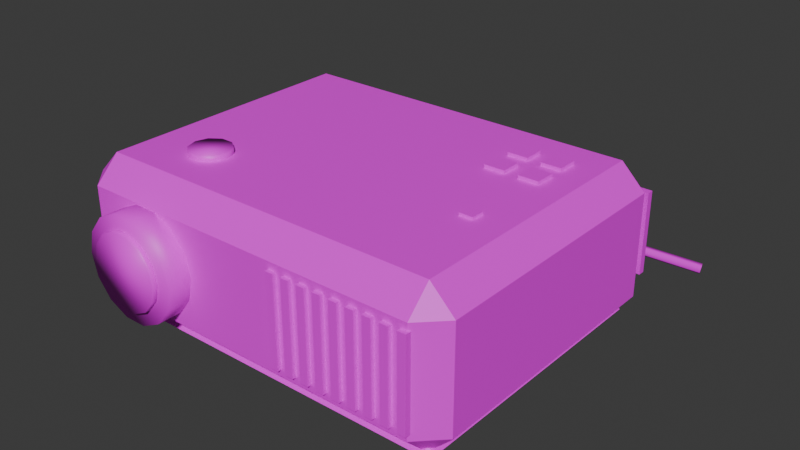 # Source: Projector.blend  (saved by Blender 5.2.45; exported with 4.5.12 LTS)
import bpy
from mathutils import Matrix  # noqa: F401  (used for matrix-valued properties, if any)

bpy.ops.wm.read_factory_settings(use_empty=True)
scene = bpy.context.scene
scene.name = 'Scene'

# ---- collections
col_collection = bpy.data.collections.new('Collection'); scene.collection.children.link(col_collection)

# ---- images (referenced by path relative to the original .blend; pixels are not part of the script)
import os
ASSET_DIR = os.environ.get("B2B_ASSET_DIR", "")  # directory of the original .blend (textures are referenced by path, not embedded)
HERE = os.path.dirname(os.path.abspath(__file__))  # packed textures are extracted next to this script under _unpacked/

def load_image(name, relpath, width, height, colorspace="sRGB"):
    """Load a texture the original file referenced (path relative to the .blend, or extracted next to this script)."""
    p = next((c for c in (os.path.join(HERE, relpath), os.path.join(ASSET_DIR, relpath)) if relpath and os.path.exists(c)), "")
    if p:
        img = bpy.data.images.load(p, check_existing=True)
        img.name = name
    else:  # same state as the original file: an image datablock whose file is absent (Cycles renders it pink)
        img = bpy.data.images.new(name, width, height)
        img.source = "FILE"
        img.filepath = "//" + (relpath or name)
    img.colorspace_settings.name = colorspace
    return img
img_plastic_white_png = load_image('Plastic_White.png', 'Plastic_White.png', 1024, 1024, 'sRGB')
img_plastic_grey_png = load_image('Plastic_Grey.png', 'Plastic_Grey.png', 1024, 1024, 'sRGB')
img_plastic_black_png = load_image('Plastic_Black.png', 'Plastic_Black.png', 1024, 1024, 'sRGB')
img_glass_dirty_png = load_image('Glass_Dirty.png', 'Glass_Dirty.png', 1024, 1024, 'sRGB')
img_led_red_png = load_image('LED_Red.png', 'LED_Red.png', 1024, 1024, 'sRGB')
img_rubber_black_png = load_image('Rubber_Black.png', 'Rubber_Black.png', 1024, 1024, 'sRGB')

# ---- materials (node trees are filled in below, after node groups)
mat_plastic_white = bpy.data.materials.new('Plastic_White')
mat_plastic_grey = bpy.data.materials.new('Plastic_Grey')
mat_plastic_black = bpy.data.materials.new('Plastic_Black')
mat_glass_dirty = bpy.data.materials.new('Glass_Dirty')
mat_led_red = bpy.data.materials.new('LED_Red')
mat_rubber_black = bpy.data.materials.new('Rubber_Black')

# ---- material node trees
mat_plastic_white.use_nodes = True; mat_plastic_white.node_tree.nodes.clear()
_N = mat_plastic_white.node_tree.nodes; _L = mat_plastic_white.node_tree.links
n0 = _N.new('ShaderNodeBsdfPrincipled'); n0.name = 'Principled BSDF'; n0.location = (-200, 100)
n0.inputs[10].default_value = 0.005
n1 = _N.new('ShaderNodeOutputMaterial'); n1.name = 'Material Output'; n1.location = (200, 100)
n2 = _N.new('ShaderNodeTexImage'); n2.name = 'Image Texture'; n2.location = (0, 0)
n2.image = img_plastic_white_png
n2.interpolation = 'Closest'
_L.new(n0.outputs[0], n1.inputs[0])
_L.new(n2.outputs[0], n0.inputs[0])
n1.is_active_output = True
mat_plastic_grey.use_nodes = True; mat_plastic_grey.node_tree.nodes.clear()
_N = mat_plastic_grey.node_tree.nodes; _L = mat_plastic_grey.node_tree.links
n0 = _N.new('ShaderNodeBsdfPrincipled'); n0.name = 'Principled BSDF'; n0.location = (-200, 100)
n0.inputs[10].default_value = 0.005
n1 = _N.new('ShaderNodeOutputMaterial'); n1.name = 'Material Output'; n1.location = (200, 100)
n2 = _N.new('ShaderNodeTexImage'); n2.name = 'Image Texture'; n2.location = (0, 0)
n2.image = img_plastic_grey_png
n2.interpolation = 'Closest'
_L.new(n0.outputs[0], n1.inputs[0])
_L.new(n2.outputs[0], n0.inputs[0])
n1.is_active_output = True
mat_plastic_black.use_nodes = True; mat_plastic_black.node_tree.nodes.clear()
_N = mat_plastic_black.node_tree.nodes; _L = mat_plastic_black.node_tree.links
n0 = _N.new('ShaderNodeBsdfPrincipled'); n0.name = 'Principled BSDF'; n0.location = (-200, 100)
n0.inputs[10].default_value = 0.005
n1 = _N.new('ShaderNodeOutputMaterial'); n1.name = 'Material Output'; n1.location = (200, 100)
n2 = _N.new('ShaderNodeTexImage'); n2.name = 'Image Texture'; n2.location = (0, 0)
n2.image = img_plastic_black_png
n2.interpolation = 'Closest'
_L.new(n0.outputs[0], n1.inputs[0])
_L.new(n2.outputs[0], n0.inputs[0])
n1.is_active_output = True
mat_glass_dirty.use_nodes = True; mat_glass_dirty.node_tree.nodes.clear()
_N = mat_glass_dirty.node_tree.nodes; _L = mat_glass_dirty.node_tree.links
n0 = _N.new('ShaderNodeBsdfPrincipled'); n0.name = 'Principled BSDF'; n0.location = (-200, 100)
n0.inputs[10].default_value = 0.005
n1 = _N.new('ShaderNodeOutputMaterial'); n1.name = 'Material Output'; n1.location = (200, 100)
n2 = _N.new('ShaderNodeTexImage'); n2.name = 'Image Texture'; n2.location = (0, 0)
n2.image = img_glass_dirty_png
n2.interpolation = 'Closest'
_L.new(n0.outputs[0], n1.inputs[0])
_L.new(n2.outputs[0], n0.inputs[0])
n1.is_active_output = True
mat_led_red.use_nodes = True; mat_led_red.node_tree.nodes.clear()
_N = mat_led_red.node_tree.nodes; _L = mat_led_red.node_tree.links
n0 = _N.new('ShaderNodeBsdfPrincipled'); n0.name = 'Principled BSDF'; n0.location = (-200, 100)
n0.inputs[10].default_value = 0.005
n1 = _N.new('ShaderNodeOutputMaterial'); n1.name = 'Material Output'; n1.location = (200, 100)
n2 = _N.new('ShaderNodeTexImage'); n2.name = 'Image Texture'; n2.location = (0, 0)
n2.image = img_led_red_png
n2.interpolation = 'Closest'
_L.new(n0.outputs[0], n1.inputs[0])
_L.new(n2.outputs[0], n0.inputs[0])
n1.is_active_output = True
mat_rubber_black.use_nodes = True; mat_rubber_black.node_tree.nodes.clear()
_N = mat_rubber_black.node_tree.nodes; _L = mat_rubber_black.node_tree.links
n0 = _N.new('ShaderNodeBsdfPrincipled'); n0.name = 'Principled BSDF'; n0.location = (-200, 100)
n0.inputs[10].default_value = 0.005
n1 = _N.new('ShaderNodeOutputMaterial'); n1.name = 'Material Output'; n1.location = (200, 100)
n2 = _N.new('ShaderNodeTexImage'); n2.name = 'Image Texture'; n2.location = (0, 0)
n2.image = img_rubber_black_png
n2.interpolation = 'Closest'
_L.new(n0.outputs[0], n1.inputs[0])
_L.new(n2.outputs[0], n0.inputs[0])
n1.is_active_output = True

# ---- world
world_world = bpy.data.worlds.new('World'); scene.world = world_world
world_world.use_nodes = True; world_world.node_tree.nodes.clear()
_N = world_world.node_tree.nodes; _L = world_world.node_tree.links
n0 = _N.new('ShaderNodeOutputWorld'); n0.name = 'World Output'; n0.location = (200, 100)
n1 = _N.new('ShaderNodeBackground'); n1.name = 'Background'; n1.location = (-200, 100)
n1.inputs[0].default_value = (0.05088, 0.05088, 0.05088, 1.0)
_L.new(n1.outputs[0], n0.inputs[0])
n0.is_active_output = True
world_world.color = (0.05088, 0.05088, 0.05088)
world_world.sun_shadow_jitter_overblur = 0.0

# ---- meshes
me_projector = bpy.data.meshes.new('Projector')
me_projector.from_pydata([(-0.235, -0.265, 1.093e-09), (-0.2276, -0.265, -0.03254), (-0.2068, -0.265, -0.05864), (-0.1767, -0.265, -0.07312), (-0.1433, -0.265, -0.07312), (-0.1132, -0.265, -0.05864), (-0.09243, -0.265, -0.03254), (-0.085, -0.265, 1.093e-09), (-0.29, -0.195, -0.075), (-0.255, -0.195, -0.11), (-0.255, -0.23, -0.075), (0.29, -0.195, -0.075), (0.255, -0.23, -0.075), (0.255, -0.195, -0.11), (0.255, 0.23, -0.075), (0.29, 0.195, -0.075), (0.255, 0.195, -0.11), (-0.29, 0.195, -0.075), (-0.255, 0.23, -0.075), (-0.255, 0.195, -0.11), (-0.29, -0.195, 0.075), (-0.255, -0.23, 0.075), (-0.255, -0.195, 0.11), (0.255, -0.23, 0.075), (0.29, -0.195, 0.075), (0.255, -0.195, 0.11), (0.29, 0.195, 0.075), (0.255, 0.23, 0.075), (0.255, 0.195, 0.11), (-0.29, 0.195, 0.075), (-0.255, 0.195, 0.11), (-0.255, 0.23, 0.075), (-0.27, 0.2, -0.105), (-0.26, 0.2, -0.095), (-0.26, 0.21, -0.105), (0.27, 0.2, -0.105), (0.26, 0.21, -0.105), (0.26, 0.2, -0.095), (0.26, -0.21, -0.105), (0.27, -0.2, -0.105), (0.26, -0.2, -0.095), (-0.27, -0.2, -0.105), (-0.26, -0.21, -0.105), (-0.26, -0.2, -0.095), (-0.26, 0.2, -0.115), (0.26, 0.2, -0.115), (0.26, -0.2, -0.115), (-0.26, -0.2, -0.115), (-0.2276, -0.265, 0.03254), (-0.2068, -0.265, 0.05864), (-0.1767, -0.265, 0.07312), (-0.1433, -0.265, 0.07312), (-0.1132, -0.265, 0.05864), (-0.09243, -0.265, 0.03254), (-0.085, -0.215, -1.093e-09), (-0.09243, -0.215, -0.03254), (-0.1132, -0.215, -0.05864), (-0.1433, -0.215, -0.07312), (-0.1767, -0.215, -0.07312), (-0.2068, -0.215, -0.05864), (-0.2276, -0.215, -0.03254), (-0.235, -0.215, -1.093e-09), (-0.2276, -0.215, 0.03254), (-0.2068, -0.215, 0.05864), (-0.1767, -0.215, 0.07312), (-0.1433, -0.215, 0.07312), (-0.1132, -0.215, 0.05864), (-0.09243, -0.215, 0.03254), (-0.105, -0.273, 2.186e-10), (-0.1104, -0.273, -0.02386), (-0.1257, -0.273, -0.043), (-0.1478, -0.273, -0.05362), (-0.1722, -0.273, -0.05362), (-0.1943, -0.273, -0.043), (-0.2096, -0.273, -0.02386), (-0.215, -0.273, 2.186e-10), (-0.2096, -0.273, 0.02386), (-0.1943, -0.273, 0.043), (-0.1722, -0.273, 0.05362), (-0.1478, -0.273, 0.05362), (-0.1257, -0.273, 0.043), (-0.1104, -0.273, 0.02386), (-0.105, -0.263, -2.186e-10), (-0.1104, -0.263, -0.02386), (-0.1257, -0.263, -0.043), (-0.1478, -0.263, -0.05362), (-0.1722, -0.263, -0.05362), (-0.1943, -0.263, -0.043), (-0.2096, -0.263, -0.02386), (-0.215, -0.263, -2.186e-10), (-0.2096, -0.263, 0.02386), (-0.1943, -0.263, 0.043), (-0.1722, -0.263, 0.05362), (-0.1478, -0.263, 0.05362), (-0.1257, -0.263, 0.043), (-0.1104, -0.263, 0.02386), (-0.13, -0.12, 0.106), (-0.1357, -0.1024, 0.106), (-0.1507, -0.09147, 0.106), (-0.1693, -0.09147, 0.106), (-0.1843, -0.1024, 0.106), (-0.19, -0.12, 0.106), (-0.1843, -0.1376, 0.106), (-0.1693, -0.1485, 0.106), (-0.1507, -0.1485, 0.106), (-0.1357, -0.1376, 0.106), (-0.13, -0.12, 0.118), (-0.1357, -0.1024, 0.118), (-0.1507, -0.09147, 0.118), (-0.1693, -0.09147, 0.118), (-0.1843, -0.1024, 0.118), (-0.19, -0.12, 0.118), (-0.1843, -0.1376, 0.118), (-0.1693, -0.1485, 0.118), (-0.1507, -0.1485, 0.118), (-0.1357, -0.1376, 0.118), (0.054, -0.236, -0.065), (0.066, -0.236, -0.065), (0.066, -0.228, -0.065), (0.054, -0.228, -0.065), (0.054, -0.236, 0.065), (0.066, -0.236, 0.065), (0.066, -0.228, 0.065), (0.054, -0.228, 0.065), (0.078, -0.236, -0.065), (0.09, -0.236, -0.065), (0.09, -0.228, -0.065), (0.078, -0.228, -0.065), (0.078, -0.236, 0.065), (0.09, -0.236, 0.065), (0.09, -0.228, 0.065), (0.078, -0.228, 0.065), (0.102, -0.236, -0.065), (0.114, -0.236, -0.065), (0.114, -0.228, -0.065), (0.102, -0.228, -0.065), (0.102, -0.236, 0.065), (0.114, -0.236, 0.065), (0.114, -0.228, 0.065), (0.102, -0.228, 0.065), (0.126, -0.236, -0.065), (0.138, -0.236, -0.065), (0.138, -0.228, -0.065), (0.126, -0.228, -0.065), (0.126, -0.236, 0.065), (0.138, -0.236, 0.065), (0.138, -0.228, 0.065), (0.126, -0.228, 0.065), (0.15, -0.236, -0.065), (0.162, -0.236, -0.065), (0.162, -0.228, -0.065), (0.15, -0.228, -0.065), (0.15, -0.236, 0.065), (0.162, -0.236, 0.065), (0.162, -0.228, 0.065), (0.15, -0.228, 0.065), (0.174, -0.236, -0.065), (0.186, -0.236, -0.065), (0.186, -0.228, -0.065), (0.174, -0.228, -0.065), (0.174, -0.236, 0.065), (0.186, -0.236, 0.065), (0.186, -0.228, 0.065), (0.174, -0.228, 0.065), (0.198, -0.236, -0.065), (0.21, -0.236, -0.065), (0.21, -0.228, -0.065), (0.198, -0.228, -0.065), (0.198, -0.236, 0.065), (0.21, -0.236, 0.065), (0.21, -0.228, 0.065), (0.198, -0.228, 0.065), (0.222, -0.236, -0.065), (0.234, -0.236, -0.065), (0.234, -0.228, -0.065), (0.222, -0.228, -0.065), (0.222, -0.236, 0.065), (0.234, -0.236, 0.065), (0.234, -0.228, 0.065), (0.222, -0.228, 0.065), (0.246, -0.236, -0.065), (0.258, -0.236, -0.065), (0.258, -0.228, -0.065), (0.246, -0.228, -0.065), (0.246, -0.236, 0.065), (0.258, -0.236, 0.065), (0.258, -0.228, 0.065), (0.246, -0.228, 0.065), (0.135, 0.065, 0.109), (0.165, 0.065, 0.109), (0.165, 0.095, 0.109), (0.135, 0.095, 0.109), (0.135, 0.065, 0.115), (0.165, 0.065, 0.115), (0.165, 0.095, 0.115), (0.135, 0.095, 0.115), (0.185, 0.065, 0.109), (0.215, 0.065, 0.109), (0.215, 0.095, 0.109), (0.185, 0.095, 0.109), (0.185, 0.065, 0.115), (0.215, 0.065, 0.115), (0.215, 0.095, 0.115), (0.185, 0.095, 0.115), (0.135, 0.115, 0.109), (0.165, 0.115, 0.109), (0.165, 0.145, 0.109), (0.135, 0.145, 0.109), (0.135, 0.115, 0.115), (0.165, 0.115, 0.115), (0.165, 0.145, 0.115), (0.135, 0.145, 0.115), (0.185, 0.115, 0.109), (0.215, 0.115, 0.109), (0.215, 0.145, 0.109), (0.185, 0.145, 0.109), (0.185, 0.115, 0.115), (0.215, 0.115, 0.115), (0.215, 0.145, 0.115), (0.185, 0.145, 0.115), (0.19, -0.06, 0.11), (0.21, -0.06, 0.11), (0.21, -0.04, 0.11), (0.19, -0.04, 0.11), (0.19, -0.06, 0.114), (0.21, -0.06, 0.114), (0.21, -0.04, 0.114), (0.19, -0.04, 0.114), (-0.2, -0.16, -0.135), (-0.2059, -0.1459, -0.135), (-0.22, -0.14, -0.135), (-0.2341, -0.1459, -0.135), (-0.24, -0.16, -0.135), (-0.2341, -0.1741, -0.135), (-0.22, -0.18, -0.135), (-0.2059, -0.1741, -0.135), (-0.2, -0.16, -0.115), (-0.2059, -0.1459, -0.115), (-0.22, -0.14, -0.115), (-0.2341, -0.1459, -0.115), (-0.24, -0.16, -0.115), (-0.2341, -0.1741, -0.115), (-0.22, -0.18, -0.115), (-0.2059, -0.1741, -0.115), (0.24, -0.16, -0.135), (0.2341, -0.1459, -0.135), (0.22, -0.14, -0.135), (0.2059, -0.1459, -0.135), (0.2, -0.16, -0.135), (0.2059, -0.1741, -0.135), (0.22, -0.18, -0.135), (0.2341, -0.1741, -0.135), (0.24, -0.16, -0.115), (0.2341, -0.1459, -0.115), (0.22, -0.14, -0.115), (0.2059, -0.1459, -0.115), (0.2, -0.16, -0.115), (0.2059, -0.1741, -0.115), (0.22, -0.18, -0.115), (0.2341, -0.1741, -0.115), (0.08, 0.227, -0.06), (0.28, 0.227, -0.06), (0.28, 0.237, -0.06), (0.08, 0.237, -0.06), (0.08, 0.227, 0.06), (0.28, 0.227, 0.06), (0.28, 0.237, 0.06), (0.08, 0.237, 0.06), (0.09224, 0.2419, -0.02), (0.09652, 0.2363, -0.02615), (0.1056, 0.2357, -0.0238), (0.1069, 0.2411, -0.0162), (0.09869, 0.2449, -0.01385), (0.115, 0.3258, -0.08216), (0.1176, 0.3186, -0.0875), (0.1236, 0.3133, -0.08248), (0.1246, 0.3173, -0.07403), (0.1193, 0.325, -0.07383), (0.2972, 0.387, -0.1127), (0.2989, 0.3793, -0.1179), (0.3021, 0.3726, -0.1122), (0.3024, 0.3761, -0.1034), (0.2994, 0.385, -0.1038)], [], [(58, 3, 2, 59), (56, 5, 4, 57), (55, 6, 5, 56), (54, 7, 6, 55), (59, 2, 1, 60), (57, 4, 3, 58), (8, 9, 10), (11, 12, 13), (14, 15, 16), (17, 18, 19), (20, 21, 22), (23, 24, 25), (26, 27, 28), (29, 30, 31), (8, 17, 19, 9), (18, 14, 16, 19), (15, 11, 13, 16), (12, 10, 9, 13), (29, 20, 22, 30), (21, 23, 25, 22), (24, 26, 28, 25), (27, 31, 30, 28), (11, 24, 23, 12), (20, 8, 10, 21), (14, 27, 26, 15), (17, 29, 31, 18), (8, 20, 29, 17), (19, 16, 13, 9), (12, 23, 21, 10), (15, 26, 24, 11), (18, 31, 27, 14), (22, 25, 28, 30), (32, 33, 34), (35, 36, 37), (38, 39, 40), (41, 42, 43), (32, 34, 44), (36, 35, 45), (39, 38, 46), (41, 47, 42), (39, 35, 37, 40), (38, 42, 47, 46), (35, 39, 46, 45), (34, 36, 45, 44), (41, 32, 44, 47), (36, 34, 33, 37), (42, 38, 40, 43), (32, 41, 43, 33), (43, 40, 37, 33), (44, 45, 46, 47), (60, 1, 0, 61), (61, 0, 48, 62), (62, 48, 49, 63), (63, 49, 50, 64), (64, 50, 51, 65), (65, 51, 52, 66), (66, 52, 53, 67), (67, 53, 7, 54), (7, 53, 52, 51, 50, 49, 48, 0, 1, 2, 3, 4, 5, 6), (67, 54, 55, 56, 57, 58, 59, 60, 61, 62, 63, 64, 65, 66), (82, 68, 69, 83), (83, 69, 70, 84), (84, 70, 71, 85), (85, 71, 72, 86), (86, 72, 73, 87), (87, 73, 74, 88), (88, 74, 75, 89), (89, 75, 76, 90), (90, 76, 77, 91), (91, 77, 78, 92), (92, 78, 79, 93), (93, 79, 80, 94), (94, 80, 81, 95), (95, 81, 68, 82), (68, 81, 80, 79, 78, 77, 76, 75, 74, 73, 72, 71, 70, 69), (95, 82, 83, 84, 85, 86, 87, 88, 89, 90, 91, 92, 93, 94), (106, 96, 97, 107), (107, 97, 98, 108), (108, 98, 99, 109), (109, 99, 100, 110), (110, 100, 101, 111), (111, 101, 102, 112), (112, 102, 103, 113), (113, 103, 104, 114), (114, 104, 105, 115), (115, 105, 96, 106), (96, 105, 104, 103, 102, 101, 100, 99, 98, 97), (115, 106, 107, 108, 109, 110, 111, 112, 113, 114), (119, 118, 117, 116), (120, 121, 122, 123), (117, 121, 120, 116), (118, 122, 121, 117), (119, 123, 122, 118), (116, 120, 123, 119), (127, 126, 125, 124), (128, 129, 130, 131), (125, 129, 128, 124), (126, 130, 129, 125), (127, 131, 130, 126), (124, 128, 131, 127), (135, 134, 133, 132), (136, 137, 138, 139), (133, 137, 136, 132), (134, 138, 137, 133), (135, 139, 138, 134), (132, 136, 139, 135), (143, 142, 141, 140), (144, 145, 146, 147), (141, 145, 144, 140), (142, 146, 145, 141), (143, 147, 146, 142), (140, 144, 147, 143), (151, 150, 149, 148), (152, 153, 154, 155), (149, 153, 152, 148), (150, 154, 153, 149), (151, 155, 154, 150), (148, 152, 155, 151), (159, 158, 157, 156), (160, 161, 162, 163), (157, 161, 160, 156), (158, 162, 161, 157), (159, 163, 162, 158), (156, 160, 163, 159), (167, 166, 165, 164), (168, 169, 170, 171), (165, 169, 168, 164), (166, 170, 169, 165), (167, 171, 170, 166), (164, 168, 171, 167), (175, 174, 173, 172), (176, 177, 178, 179), (173, 177, 176, 172), (174, 178, 177, 173), (175, 179, 178, 174), (172, 176, 179, 175), (183, 182, 181, 180), (184, 185, 186, 187), (181, 185, 184, 180), (182, 186, 185, 181), (183, 187, 186, 182), (180, 184, 187, 183), (191, 190, 189, 188), (192, 193, 194, 195), (189, 193, 192, 188), (190, 194, 193, 189), (191, 195, 194, 190), (188, 192, 195, 191), (199, 198, 197, 196), (200, 201, 202, 203), (197, 201, 200, 196), (198, 202, 201, 197), (199, 203, 202, 198), (196, 200, 203, 199), (207, 206, 205, 204), (208, 209, 210, 211), (205, 209, 208, 204), (206, 210, 209, 205), (207, 211, 210, 206), (204, 208, 211, 207), (215, 214, 213, 212), (216, 217, 218, 219), (213, 217, 216, 212), (214, 218, 217, 213), (215, 219, 218, 214), (212, 216, 219, 215), (223, 222, 221, 220), (224, 225, 226, 227), (221, 225, 224, 220), (222, 226, 225, 221), (223, 227, 226, 222), (220, 224, 227, 223), (236, 228, 229, 237), (237, 229, 230, 238), (238, 230, 231, 239), (239, 231, 232, 240), (240, 232, 233, 241), (241, 233, 234, 242), (242, 234, 235, 243), (243, 235, 228, 236), (228, 235, 234, 233, 232, 231, 230, 229), (243, 236, 237, 238, 239, 240, 241, 242), (252, 244, 245, 253), (253, 245, 246, 254), (254, 246, 247, 255), (255, 247, 248, 256), (256, 248, 249, 257), (257, 249, 250, 258), (258, 250, 251, 259), (259, 251, 244, 252), (244, 251, 250, 249, 248, 247, 246, 245), (259, 252, 253, 254, 255, 256, 257, 258), (263, 262, 261, 260), (264, 265, 266, 267), (261, 265, 264, 260), (262, 266, 265, 261), (263, 267, 266, 262), (260, 264, 267, 263), (273, 274, 269, 268), (274, 275, 270, 269), (275, 276, 271, 270), (276, 277, 272, 271), (277, 273, 268, 272), (278, 279, 274, 273), (279, 280, 275, 274), (280, 281, 276, 275), (281, 282, 277, 276), (282, 278, 273, 277), (268, 269, 270, 271, 272), (282, 281, 280, 279, 278)])
me_projector.polygons.foreach_set('use_smooth', [1, 1, 1, 1, 1, 1, 0, 0, 0, 0, 0, 0, 0, 0, 0, 0, 0, 0, 0, 0, 0, 0, 0, 0, 0, 0, 0, 0, 0, 0, 0, 0, 0, 0, 0, 0, 0, 0, 0, 0, 0, 0, 0, 0, 0, 0, 0, 0, 0, 0, 1, 1, 1, 1, 1, 1, 1, 1, 1, 1, 1, 1, 1, 1, 1, 1, 1, 1, 1, 1, 1, 1, 1, 1, 1, 1, 1, 1, 1, 1, 1, 1, 1, 1, 1, 1, 1, 1, 0, 0, 0, 0, 0, 0, 0, 0, 0, 0, 0, 0, 0, 0, 0, 0, 0, 0, 0, 0, 0, 0, 0, 0, 0, 0, 0, 0, 0, 0, 0, 0, 0, 0, 0, 0, 0, 0, 0, 0, 0, 0, 0, 0, 0, 0, 0, 0, 0, 0, 0, 0, 0, 0, 0, 0, 0, 0, 0, 0, 0, 0, 0, 0, 0, 0, 0, 0, 0, 0, 0, 0, 0, 0, 0, 0, 0, 0, 0, 0, 0, 0, 0, 0, 1, 1, 1, 1, 1, 1, 1, 1, 1, 1, 1, 1, 1, 1, 1, 1, 1, 1, 1, 1, 0, 0, 0, 0, 0, 0, 1, 1, 1, 1, 1, 1, 1, 1, 1, 1, 1, 1])
me_projector.polygons.foreach_set('material_index', [2, 2, 2, 2, 2, 2, 0, 0, 0, 0, 0, 0, 0, 0, 0, 0, 0, 0, 0, 0, 0, 0, 0, 0, 0, 0, 0, 0, 0, 0, 0, 0, 0, 0, 0, 0, 0, 0, 0, 0, 0, 0, 0, 0, 0, 0, 0, 0, 1, 1, 2, 2, 2, 2, 2, 2, 2, 2, 2, 2, 3, 3, 3, 3, 3, 3, 3, 3, 3, 3, 3, 3, 3, 3, 3, 3, 1, 1, 1, 1, 1, 1, 1, 1, 1, 1, 1, 1, 2, 2, 2, 2, 2, 2, 2, 2, 2, 2, 2, 2, 2, 2, 2, 2, 2, 2, 2, 2, 2, 2, 2, 2, 2, 2, 2, 2, 2, 2, 2, 2, 2, 2, 2, 2, 2, 2, 2, 2, 2, 2, 2, 2, 2, 2, 2, 2, 2, 2, 2, 2, 2, 2, 1, 1, 1, 1, 1, 1, 1, 1, 1, 1, 1, 1, 1, 1, 1, 1, 1, 1, 1, 1, 1, 1, 1, 1, 4, 4, 4, 4, 4, 4, 5, 5, 5, 5, 5, 5, 5, 5, 5, 5, 5, 5, 5, 5, 5, 5, 5, 5, 5, 5, 2, 2, 2, 2, 2, 2, 5, 5, 5, 5, 5, 5, 5, 5, 5, 5, 5, 5])
_uv = me_projector.uv_layers.new(name='UVMap')
_uv.uv.foreach_set('vector', [-0.4417, -0.5375, -0.4417, -0.6625, -0.5169, -0.6625, -0.5169, -0.5375, -0.2831, -0.5375, -0.2831, -0.6625, -0.3583, -0.6625, -0.3583, -0.5375, -0.5375, -0.08135, -0.6625, -0.08135, -0.6625, -0.1466, -0.5375, -0.1466, -0.5375, -2.732e-09, -0.6625, 2.732e-09, -0.6625, -0.08135, -0.5375, -0.08135, 0.5375, -0.1466, 0.6625, -0.1466, 0.6625, -0.08135, 0.5375, -0.08135, -0.3583, -0.5375, -0.3583, -0.6625, -0.4417, -0.6625, -0.4417, -0.5375, 0.39, -0.15, 0.39, -0.22, 0.46, -0.15, -0.39, -0.15, -0.46, -0.15, -0.39, -0.22, 0.46, -0.15, 0.39, -0.15, 0.39, -0.22, -0.39, -0.15, -0.46, -0.15, -0.39, -0.22, 0.39, 0.15, 0.46, 0.15, 0.39, 0.22, -0.46, 0.15, -0.39, 0.15, -0.39, 0.22, 0.39, 0.15, 0.46, 0.15, 0.39, 0.22, -0.39, 0.15, -0.39, 0.22, -0.46, 0.15, 0.39, -0.15, -0.39, -0.15, -0.39, -0.22, 0.39, -0.22, 0.51, -0.15, -0.51, -0.15, -0.51, -0.22, 0.51, -0.22, 0.39, -0.15, -0.39, -0.15, -0.39, -0.22, 0.39, -0.22, 0.51, -0.15, -0.51, -0.15, -0.51, -0.22, 0.51, -0.22, -0.39, 0.15, 0.39, 0.15, 0.39, 0.22, -0.39, 0.22, -0.51, 0.15, 0.51, 0.15, 0.51, 0.22, -0.51, 0.22, -0.39, 0.15, 0.39, 0.15, 0.39, 0.22, -0.39, 0.22, -0.51, 0.15, 0.51, 0.15, 0.51, 0.22, -0.51, 0.22, -0.39, -0.15, -0.39, 0.15, -0.46, 0.15, -0.46, -0.15, 0.39, 0.15, 0.39, -0.15, 0.46, -0.15, 0.46, 0.15, 0.46, -0.15, 0.46, 0.15, 0.39, 0.15, 0.39, -0.15, -0.39, -0.15, -0.39, 0.15, -0.46, 0.15, -0.46, -0.15, 0.39, -0.15, 0.39, 0.15, -0.39, 0.15, -0.39, -0.15, -0.51, 0.39, 0.51, 0.39, 0.51, -0.39, -0.51, -0.39, 0.51, -0.15, 0.51, 0.15, -0.51, 0.15, -0.51, -0.15, 0.39, -0.15, 0.39, 0.15, -0.39, 0.15, -0.39, -0.15, 0.51, -0.15, 0.51, 0.15, -0.51, 0.15, -0.51, -0.15, -0.51, -0.39, 0.51, -0.39, 0.51, 0.39, -0.51, 0.39, -0.4, -0.21, -0.4, -0.19, -0.42, -0.21, 0.4, -0.21, 0.42, -0.21, 0.4, -0.19, -0.42, -0.21, -0.4, -0.21, -0.4, -0.19, 0.4, -0.21, 0.42, -0.21, 0.4, -0.19, -0.4, -0.21, -0.42, -0.21, -0.4, -0.23, 0.42, -0.21, 0.4, -0.21, 0.4, -0.23, -0.4, -0.21, -0.42, -0.21, -0.4, -0.23, 0.4, -0.21, 0.4, -0.23, 0.42, -0.21, -0.4, -0.21, 0.4, -0.21, 0.4, -0.19, -0.4, -0.19, 0.52, -0.42, -0.52, -0.42, -0.52, -0.4, 0.52, -0.4, 0.4, -0.21, -0.4, -0.21, -0.4, -0.23, 0.4, -0.23, -0.52, 0.42, 0.52, 0.42, 0.52, 0.4, -0.52, 0.4, 0.4, -0.21, -0.4, -0.21, -0.4, -0.23, 0.4, -0.23, 0.52, 0.42, -0.52, 0.42, -0.52, 0.4, 0.52, 0.4, -0.52, -0.42, 0.52, -0.42, 0.52, -0.4, -0.52, -0.4, -0.4, -0.21, 0.4, -0.21, 0.4, -0.19, -0.4, -0.19, -0.65, -0.5, 0.65, -0.5, 0.65, 0.5, -0.65, 0.5, -0.65, 0.5, 0.65, 0.5, 0.65, -0.5, -0.65, -0.5, 0.5375, -0.08135, 0.6625, -0.08135, 0.6625, 2.732e-09, 0.5375, -2.732e-09, 0.5375, -2.732e-09, 0.6625, 2.732e-09, 0.6625, 0.08135, 0.5375, 0.08135, 0.5375, 0.08135, 0.6625, 0.08135, 0.6625, 0.1466, 0.5375, 0.1466, -0.5169, -0.5375, -0.5169, -0.6625, -0.4417, -0.6625, -0.4417, -0.5375, -0.4417, -0.5375, -0.4417, -0.6625, -0.3583, -0.6625, -0.3583, -0.5375, -0.3583, -0.5375, -0.3583, -0.6625, -0.2831, -0.6625, -0.2831, -0.5375, -0.5375, 0.1466, -0.6625, 0.1466, -0.6625, 0.08135, -0.5375, 0.08135, -0.5375, 0.08135, -0.6625, 0.08135, -0.6625, 2.732e-09, -0.5375, -2.732e-09, -0.2125, 2.732e-09, -0.2311, 0.08135, -0.2831, 0.1466, -0.3583, 0.1828, -0.4417, 0.1828, -0.5169, 0.1466, -0.5689, 0.08135, -0.5875, 2.732e-09, -0.5689, -0.08135, -0.5169, -0.1466, -0.4417, -0.1828, -0.3583, -0.1828, -0.2831, -0.1466, -0.2311, -0.08135, 0.2311, 0.08135, 0.2125, -2.732e-09, 0.2311, -0.08135, 0.2831, -0.1466, 0.3583, -0.1828, 0.4417, -0.1828, 0.5169, -0.1466, 0.5689, -0.08135, 0.5875, -2.732e-09, 0.5689, 0.08135, 0.5169, 0.1466, 0.4417, 0.1828, 0.3583, 0.1828, 0.2831, 0.1466, -0.263, -2.186e-10, -0.273, 2.186e-10, -0.273, -0.02386, -0.263, -0.02386, -0.263, -0.02386, -0.273, -0.02386, -0.273, -0.043, -0.263, -0.043, -0.1257, -0.263, -0.1257, -0.273, -0.1478, -0.273, -0.1478, -0.263, -0.1478, -0.263, -0.1478, -0.273, -0.1722, -0.273, -0.1722, -0.263, -0.1722, -0.263, -0.1722, -0.273, -0.1943, -0.273, -0.1943, -0.263, 0.263, -0.043, 0.273, -0.043, 0.273, -0.02386, 0.263, -0.02386, 0.263, -0.02386, 0.273, -0.02386, 0.273, 2.186e-10, 0.263, -2.186e-10, 0.263, -2.186e-10, 0.273, 2.186e-10, 0.273, 0.02386, 0.263, 0.02386, 0.263, 0.02386, 0.273, 0.02386, 0.273, 0.043, 0.263, 0.043, -0.1943, -0.263, -0.1943, -0.273, -0.1722, -0.273, -0.1722, -0.263, -0.1722, -0.263, -0.1722, -0.273, -0.1478, -0.273, -0.1478, -0.263, -0.1478, -0.263, -0.1478, -0.273, -0.1257, -0.273, -0.1257, -0.263, -0.263, 0.043, -0.273, 0.043, -0.273, 0.02386, -0.263, 0.02386, -0.263, 0.02386, -0.273, 0.02386, -0.273, 2.186e-10, -0.263, -2.186e-10, -0.105, 2.186e-10, -0.1104, 0.02386, -0.1257, 0.043, -0.1478, 0.05362, -0.1722, 0.05362, -0.1943, 0.043, -0.2096, 0.02386, -0.215, 2.186e-10, -0.2096, -0.02386, -0.1943, -0.043, -0.1722, -0.05362, -0.1478, -0.05362, -0.1257, -0.043, -0.1104, -0.02386, 0.1104, 0.02386, 0.105, -2.186e-10, 0.1104, -0.02386, 0.1257, -0.043, 0.1478, -0.05362, 0.1722, -0.05362, 0.1943, -0.043, 0.2096, -0.02386, 0.215, -2.186e-10, 0.2096, 0.02386, 0.1943, 0.043, 0.1722, 0.05362, 0.1478, 0.05362, 0.1257, 0.043, -0.3, 0.295, -0.3, 0.265, -0.2559, 0.265, -0.2559, 0.295, 0.3393, 0.295, 0.3393, 0.265, 0.3768, 0.265, 0.3768, 0.295, 0.3768, 0.295, 0.3768, 0.265, 0.4232, 0.265, 0.4232, 0.295, 0.4232, 0.295, 0.4232, 0.265, 0.4607, 0.265, 0.4607, 0.295, 0.2559, 0.295, 0.2559, 0.265, 0.3, 0.265, 0.3, 0.295, 0.3, 0.295, 0.3, 0.265, 0.3441, 0.265, 0.3441, 0.295, -0.4607, 0.295, -0.4607, 0.265, -0.4232, 0.265, -0.4232, 0.295, -0.4232, 0.295, -0.4232, 0.265, -0.3768, 0.265, -0.3768, 0.295, -0.3768, 0.295, -0.3768, 0.265, -0.3393, 0.265, -0.3393, 0.295, -0.3441, 0.295, -0.3441, 0.265, -0.3, 0.265, -0.3, 0.295, -0.325, -0.3, -0.3393, -0.3441, -0.3768, -0.3713, -0.4232, -0.3713, -0.4607, -0.3441, -0.475, -0.3, -0.4607, -0.2559, -0.4232, -0.2287, -0.3768, -0.2287, -0.3393, -0.2559, -0.3393, -0.3441, -0.325, -0.3, -0.3393, -0.2559, -0.3768, -0.2287, -0.4232, -0.2287, -0.4607, -0.2559, -0.475, -0.3, -0.4607, -0.3441, -0.4232, -0.3713, -0.3768, -0.3713, 0.135, -0.57, 0.165, -0.57, 0.165, -0.59, 0.135, -0.59, 0.135, -0.59, 0.165, -0.59, 0.165, -0.57, 0.135, -0.57, 0.165, -0.1625, 0.165, 0.1625, 0.135, 0.1625, 0.135, -0.1625, -0.57, -0.1625, -0.57, 0.1625, -0.59, 0.1625, -0.59, -0.1625, -0.135, -0.1625, -0.135, 0.1625, -0.165, 0.1625, -0.165, -0.1625, 0.59, -0.1625, 0.59, 0.1625, 0.57, 0.1625, 0.57, -0.1625, 0.195, -0.57, 0.225, -0.57, 0.225, -0.59, 0.195, -0.59, 0.195, -0.59, 0.225, -0.59, 0.225, -0.57, 0.195, -0.57, 0.225, -0.1625, 0.225, 0.1625, 0.195, 0.1625, 0.195, -0.1625, -0.57, -0.1625, -0.57, 0.1625, -0.59, 0.1625, -0.59, -0.1625, -0.195, -0.1625, -0.195, 0.1625, -0.225, 0.1625, -0.225, -0.1625, 0.59, -0.1625, 0.59, 0.1625, 0.57, 0.1625, 0.57, -0.1625, 0.255, -0.57, 0.285, -0.57, 0.285, -0.59, 0.255, -0.59, 0.255, -0.59, 0.285, -0.59, 0.285, -0.57, 0.255, -0.57, 0.285, -0.1625, 0.285, 0.1625, 0.255, 0.1625, 0.255, -0.1625, -0.57, -0.1625, -0.57, 0.1625, -0.59, 0.1625, -0.59, -0.1625, -0.255, -0.1625, -0.255, 0.1625, -0.285, 0.1625, -0.285, -0.1625, 0.59, -0.1625, 0.59, 0.1625, 0.57, 0.1625, 0.57, -0.1625, 0.315, -0.57, 0.345, -0.57, 0.345, -0.59, 0.315, -0.59, 0.315, -0.59, 0.345, -0.59, 0.345, -0.57, 0.315, -0.57, 0.345, -0.1625, 0.345, 0.1625, 0.315, 0.1625, 0.315, -0.1625, -0.57, -0.1625, -0.57, 0.1625, -0.59, 0.1625, -0.59, -0.1625, -0.315, -0.1625, -0.315, 0.1625, -0.345, 0.1625, -0.345, -0.1625, 0.59, -0.1625, 0.59, 0.1625, 0.57, 0.1625, 0.57, -0.1625, 0.375, -0.57, 0.405, -0.57, 0.405, -0.59, 0.375, -0.59, 0.375, -0.59, 0.405, -0.59, 0.405, -0.57, 0.375, -0.57, 0.405, -0.1625, 0.405, 0.1625, 0.375, 0.1625, 0.375, -0.1625, -0.57, -0.1625, -0.57, 0.1625, -0.59, 0.1625, -0.59, -0.1625, -0.375, -0.1625, -0.375, 0.1625, -0.405, 0.1625, -0.405, -0.1625, 0.59, -0.1625, 0.59, 0.1625, 0.57, 0.1625, 0.57, -0.1625, 0.435, -0.57, 0.465, -0.57, 0.465, -0.59, 0.435, -0.59, 0.435, -0.59, 0.465, -0.59, 0.465, -0.57, 0.435, -0.57, 0.465, -0.1625, 0.465, 0.1625, 0.435, 0.1625, 0.435, -0.1625, -0.57, -0.1625, -0.57, 0.1625, -0.59, 0.1625, -0.59, -0.1625, -0.435, -0.1625, -0.435, 0.1625, -0.465, 0.1625, -0.465, -0.1625, 0.59, -0.1625, 0.59, 0.1625, 0.57, 0.1625, 0.57, -0.1625, 0.495, -0.57, 0.525, -0.57, 0.525, -0.59, 0.495, -0.59, 0.495, -0.59, 0.525, -0.59, 0.525, -0.57, 0.495, -0.57, 0.525, -0.1625, 0.525, 0.1625, 0.495, 0.1625, 0.495, -0.1625, -0.57, -0.1625, -0.57, 0.1625, -0.59, 0.1625, -0.59, -0.1625, -0.495, -0.1625, -0.495, 0.1625, -0.525, 0.1625, -0.525, -0.1625, 0.59, -0.1625, 0.59, 0.1625, 0.57, 0.1625, 0.57, -0.1625, 0.555, -0.57, 0.585, -0.57, 0.585, -0.59, 0.555, -0.59, 0.555, -0.59, 0.585, -0.59, 0.585, -0.57, 0.555, -0.57, 0.585, -0.1625, 0.585, 0.1625, 0.555, 0.1625, 0.555, -0.1625, -0.57, -0.1625, -0.57, 0.1625, -0.59, 0.1625, -0.59, -0.1625, -0.555, -0.1625, -0.555, 0.1625, -0.585, 0.1625, -0.585, -0.1625, 0.59, -0.1625, 0.59, 0.1625, 0.57, 0.1625, 0.57, -0.1625, 0.615, -0.57, 0.645, -0.57, 0.645, -0.59, 0.615, -0.59, 0.615, -0.59, 0.645, -0.59, 0.645, -0.57, 0.615, -0.57, 0.645, -0.1625, 0.645, 0.1625, 0.615, 0.1625, 0.615, -0.1625, -0.57, -0.1625, -0.57, 0.1625, -0.59, 0.1625, -0.59, -0.1625, -0.615, -0.1625, -0.615, 0.1625, -0.645, 0.1625, -0.645, -0.1625, 0.59, -0.1625, 0.59, 0.1625, 0.57, 0.1625, 0.57, -0.1625, 0.3375, 0.2375, 0.4125, 0.2375, 0.4125, 0.1625, 0.3375, 0.1625, 0.3375, 0.1625, 0.4125, 0.1625, 0.4125, 0.2375, 0.3375, 0.2375, 0.4125, 0.2725, 0.4125, 0.2875, 0.3375, 0.2875, 0.3375, 0.2725, 0.2375, 0.2725, 0.2375, 0.2875, 0.1625, 0.2875, 0.1625, 0.2725, -0.3375, 0.2725, -0.3375, 0.2875, -0.4125, 0.2875, -0.4125, 0.2725, -0.1625, 0.2725, -0.1625, 0.2875, -0.2375, 0.2875, -0.2375, 0.2725, 0.4625, 0.2375, 0.5375, 0.2375, 0.5375, 0.1625, 0.4625, 0.1625, 0.4625, 0.1625, 0.5375, 0.1625, 0.5375, 0.2375, 0.4625, 0.2375, 0.5375, 0.2725, 0.5375, 0.2875, 0.4625, 0.2875, 0.4625, 0.2725, 0.2375, 0.2725, 0.2375, 0.2875, 0.1625, 0.2875, 0.1625, 0.2725, -0.4625, 0.2725, -0.4625, 0.2875, -0.5375, 0.2875, -0.5375, 0.2725, -0.1625, 0.2725, -0.1625, 0.2875, -0.2375, 0.2875, -0.2375, 0.2725, 0.3375, 0.3625, 0.4125, 0.3625, 0.4125, 0.2875, 0.3375, 0.2875, 0.3375, 0.2875, 0.4125, 0.2875, 0.4125, 0.3625, 0.3375, 0.3625, 0.4125, 0.2725, 0.4125, 0.2875, 0.3375, 0.2875, 0.3375, 0.2725, 0.3625, 0.2725, 0.3625, 0.2875, 0.2875, 0.2875, 0.2875, 0.2725, -0.3375, 0.2725, -0.3375, 0.2875, -0.4125, 0.2875, -0.4125, 0.2725, -0.2875, 0.2725, -0.2875, 0.2875, -0.3625, 0.2875, -0.3625, 0.2725, 0.4625, 0.3625, 0.5375, 0.3625, 0.5375, 0.2875, 0.4625, 0.2875, 0.4625, 0.2875, 0.5375, 0.2875, 0.5375, 0.3625, 0.4625, 0.3625, 0.5375, 0.2725, 0.5375, 0.2875, 0.4625, 0.2875, 0.4625, 0.2725, 0.3625, 0.2725, 0.3625, 0.2875, 0.2875, 0.2875, 0.2875, 0.2725, -0.4625, 0.2725, -0.4625, 0.2875, -0.5375, 0.2875, -0.5375, 0.2725, -0.2875, 0.2725, -0.2875, 0.2875, -0.3625, 0.2875, -0.3625, 0.2725, 0.19, -0.04, 0.21, -0.04, 0.21, -0.06, 0.19, -0.06, 0.19, -0.06, 0.21, -0.06, 0.21, -0.04, 0.19, -0.04, 0.21, 0.11, 0.21, 0.114, 0.19, 0.114, 0.19, 0.11, -0.04, 0.11, -0.04, 0.114, -0.06, 0.114, -0.06, 0.11, -0.19, 0.11, -0.19, 0.114, -0.21, 0.114, -0.21, 0.11, 0.06, 0.11, 0.06, 0.114, 0.04, 0.114, 0.04, 0.11, -0.5333, -0.3833, -0.5333, -0.45, -0.4862, -0.45, -0.4862, -0.3833, 0.6862, -0.3833, 0.6862, -0.45, 0.7333, -0.45, 0.7333, -0.3833, 0.7333, -0.3833, 0.7333, -0.45, 0.7805, -0.45, 0.7805, -0.3833, 0.4862, -0.3833, 0.4862, -0.45, 0.5333, -0.45, 0.5333, -0.3833, 0.5333, -0.3833, 0.5333, -0.45, 0.5805, -0.45, 0.5805, -0.3833, -0.7805, -0.3833, -0.7805, -0.45, -0.7333, -0.45, -0.7333, -0.3833, -0.7333, -0.3833, -0.7333, -0.45, -0.6862, -0.45, -0.6862, -0.3833, -0.5805, -0.3833, -0.5805, -0.45, -0.5333, -0.45, -0.5333, -0.3833, -0.6667, -0.5333, -0.6862, -0.5805, -0.7333, -0.6, -0.7805, -0.5805, -0.8, -0.5333, -0.7805, -0.4862, -0.7333, -0.4667, -0.6862, -0.4862, -0.6862, -0.5805, -0.6667, -0.5333, -0.6862, -0.4862, -0.7333, -0.4667, -0.7805, -0.4862, -0.8, -0.5333, -0.7805, -0.5805, -0.7333, -0.6, -0.5333, -0.3833, -0.5333, -0.45, -0.4862, -0.45, -0.4862, -0.3833, -0.7805, -0.3833, -0.7805, -0.45, -0.7333, -0.45, -0.7333, -0.3833, -0.7333, -0.3833, -0.7333, -0.45, -0.6862, -0.45, -0.6862, -0.3833, 0.4862, -0.3833, 0.4862, -0.45, 0.5333, -0.45, 0.5333, -0.3833, 0.5333, -0.3833, 0.5333, -0.45, 0.5805, -0.45, 0.5805, -0.3833, 0.6862, -0.3833, 0.6862, -0.45, 0.7333, -0.45, 0.7333, -0.3833, 0.7333, -0.3833, 0.7333, -0.45, 0.7805, -0.45, 0.7805, -0.3833, -0.5805, -0.3833, -0.5805, -0.45, -0.5333, -0.45, -0.5333, -0.3833, 0.8, -0.5333, 0.7805, -0.5805, 0.7333, -0.6, 0.6862, -0.5805, 0.6667, -0.5333, 0.6862, -0.4862, 0.7333, -0.4667, 0.7805, -0.4862, 0.7805, -0.5805, 0.8, -0.5333, 0.7805, -0.4862, 0.7333, -0.4667, 0.6862, -0.4862, 0.6667, -0.5333, 0.6862, -0.5805, 0.7333, -0.6, 0.2, 0.5925, 0.7, 0.5925, 0.7, 0.5675, 0.2, 0.5675, 0.2, 0.5675, 0.7, 0.5675, 0.7, 0.5925, 0.2, 0.5925, 0.7, -0.15, 0.7, 0.15, 0.2, 0.15, 0.2, -0.15, 0.5925, -0.15, 0.5925, 0.15, 0.5675, 0.15, 0.5675, -0.15, -0.2, -0.15, -0.2, 0.15, -0.7, 0.15, -0.7, -0.15, -0.5675, -0.15, -0.5675, 0.15, -0.5925, 0.15, -0.5925, -0.15, -1.086, -0.2739, -1.062, -0.2917, -0.7875, -0.08717, -0.8065, -0.06667, 0.3921, 1.062, 0.4119, 1.044, 0.352, 0.7858, 0.3217, 0.7875, 1.044, -0.2749, 1.058, -0.2468, 0.8037, -0.05399, 0.7858, -0.07934, 0.4153, 1.058, 0.3975, 1.083, 0.329, 0.8165, 0.3565, 0.8037, -1.083, -0.2461, -1.086, -0.2739, -0.8065, -0.06667, -0.8165, -0.04616, 0.9907, 1.29, 0.9963, 1.264, 0.3921, 1.062, 0.3832, 1.086, 0.9963, 1.264, 1.007, 1.242, 0.4119, 1.044, 0.3921, 1.062, 1.007, -0.3739, 1.008, -0.3448, 0.4153, -0.2468, 0.4119, -0.2749, 1.008, 1.254, 0.9979, 1.283, 0.3975, 1.083, 0.4153, 1.058, -0.9979, -0.3459, -0.9907, -0.3757, -0.3832, -0.2739, -0.3975, -0.2461, 0.3075, -0.06667, 0.3217, -0.08717, 0.352, -0.07934, 0.3565, -0.05399, 0.329, -0.04616, 1.283, -0.3459, 1.254, -0.3448, 1.242, -0.3739, 1.264, -0.393, 1.29, -0.3757])
me_projector.materials.append(mat_plastic_white)
me_projector.materials.append(mat_plastic_grey)
me_projector.materials.append(mat_plastic_black)
me_projector.materials.append(mat_glass_dirty)
me_projector.materials.append(mat_led_red)
me_projector.materials.append(mat_rubber_black)
me_projector.update()

# ---- objects
ob_projector = bpy.data.objects.new('Projector', me_projector)

# ---- transforms, parenting, visibility, modifiers, constraints
ob_projector.location = (0.0, 0.0, 0.0)

# ---- collection membership
scene.collection.objects.link(ob_projector)

# ---- scene / render settings (as saved in the file)
scene.frame_start = 1; scene.frame_end = 250; scene.frame_set(1)
scene.render.engine = 'BLENDER_EEVEE_NEXT'
scene.render.bake_bias = 0.0
scene.render.bake_samples = 0
scene.render.compositor_device = 'GPU'
scene.eevee.use_volume_custom_range = False
scene.eevee.fast_gi_thickness_near = 0.1
scene.eevee.fast_gi_thickness_far = 0.0
scene.eevee.ray_tracing_options.screen_trace_thickness = 0.1
bpy.context.view_layer.update()

# ---- added for rendering (the .blend has no active camera and no usable light): camera, sun
cam_auto = bpy.data.cameras.new('AutoCamera')
cam_auto.lens = 50.0
cam_auto.sensor_width = 36.0
cam_auto.clip_end = 1000.0
ob_auto_camera = bpy.data.objects.new('AutoCamera', cam_auto)
scene.collection.objects.link(ob_auto_camera)
ob_auto_camera.location = (0.859483, -0.966944, 0.674128)
ob_auto_camera.rotation_euler = (1.09748, -7.21219e-08, 0.694738)
scene.camera = ob_auto_camera
light_auto_sun = bpy.data.lights.new('AutoSun', 'SUN')
light_auto_sun.energy = 3.0
light_auto_sun.angle = 0.0523599
ob_auto_sun = bpy.data.objects.new('AutoSun', light_auto_sun)
scene.collection.objects.link(ob_auto_sun)
ob_auto_sun.rotation_euler = (0.872665, 0.174533, 0.523599)
bpy.context.view_layer.update()

